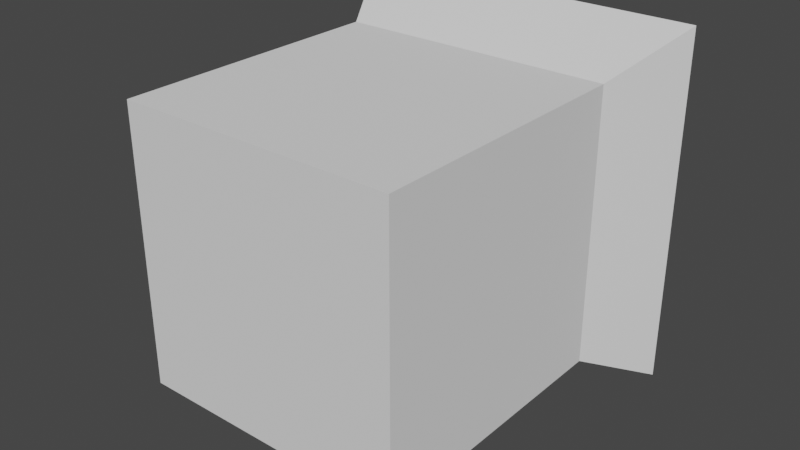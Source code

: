 # Source: BoxMachine.blend  (saved by Blender 2.81.16; exported with 4.5.12 LTS)
import bpy
from mathutils import Matrix  # noqa: F401  (used for matrix-valued properties, if any)

bpy.ops.wm.read_factory_settings(use_empty=True)
scene = bpy.context.scene
scene.name = 'Scene'

# ---- collections
col_collection = bpy.data.collections.new('Collection'); scene.collection.children.link(col_collection)

# ---- world
world_world = bpy.data.worlds.new('World'); scene.world = world_world
world_world.use_nodes = True; world_world.node_tree.nodes.clear()
_N = world_world.node_tree.nodes; _L = world_world.node_tree.links
n0 = _N.new('ShaderNodeOutputWorld'); n0.name = 'World Output'; n0.location = (300, 300)
n1 = _N.new('ShaderNodeBackground'); n1.name = 'Background'; n1.location = (10, 300)
n1.inputs[0].default_value = (0.05088, 0.05088, 0.05088, 1.0)
_L.new(n1.outputs[0], n0.inputs[0])
n0.is_active_output = True
world_world.color = (0.05088, 0.05088, 0.05088)
world_world.use_sun_shadow = False
world_world.sun_shadow_jitter_overblur = 0.0

# ---- meshes
me_cube_001 = bpy.data.meshes.new('Cube.001')
me_cube_001.from_pydata([(-1.0, -1.0, -1.0), (-1.0, -1.0, 1.0), (-1.0, 1.0, -1.0), (-1.0, 1.0, 1.0), (1.0, -1.0, -1.0), (1.0, -1.0, 1.0), (1.0, 1.0, -1.0), (1.0, 1.0, 1.0)], [], [(0, 1, 3, 2), (6, 7, 5, 4), (4, 5, 1, 0), (2, 6, 4, 0), (7, 3, 1, 5)])
_uv = me_cube_001.uv_layers.new(name='UVMap')
_uv.uv.foreach_set('vector', [0.375, 0.0, 0.625, 0.0, 0.625, 0.25, 0.375, 0.25, 0.375, 0.5, 0.625, 0.5, 0.625, 0.75, 0.375, 0.75, 0.375, 0.75, 0.625, 0.75, 0.625, 1.0, 0.375, 1.0, 0.125, 0.5, 0.375, 0.5, 0.375, 0.75, 0.125, 0.75, 0.625, 0.5, 0.875, 0.5, 0.875, 0.75, 0.625, 0.75])
me_cube_001.use_remesh_fix_poles = True
me_cube_001.use_remesh_preserve_attributes = False
me_cube_001.use_mirror_vertex_groups = False
me_cube_001.update()
me_cube_002 = bpy.data.meshes.new('Cube.002')
me_cube_002.from_pydata([(-0.85, 0.802, -0.85), (-0.85, 0.802, 0.85), (0.85, 0.802, -0.85), (0.85, 0.802, 0.85)], [], [(0, 1, 3, 2)])
_uv = me_cube_002.uv_layers.new(name='UVMap')
_uv.uv.foreach_set('vector', [0.382, 0.257, 0.618, 0.257, 0.618, 0.493, 0.382, 0.493])
me_cube_002.use_remesh_fix_poles = True
me_cube_002.use_remesh_preserve_attributes = False
me_cube_002.use_mirror_vertex_groups = False
me_cube_002.update()
me_cube_003 = bpy.data.meshes.new('Cube.003')
me_cube_003.from_pydata([(-1.0, 1.0, -1.0), (-1.0, 1.0, 1.0), (1.0, 1.0, -1.0), (1.0, 1.0, 1.0), (-0.85, 0.802, -0.85), (-0.85, 0.802, 0.85), (0.85, 0.802, -0.85), (0.85, 0.802, 0.85), (-1.287, 1.566, 1.287), (-1.287, 1.566, -1.287), (1.287, 1.566, -1.287), (1.287, 1.566, 1.287)], [], [(3, 2, 10, 11), (2, 0, 9, 10), (1, 3, 11, 8), (0, 1, 8, 9), (5, 4, 9, 8), (4, 6, 10, 9), (7, 5, 8, 11), (6, 7, 11, 10)])
_uv = me_cube_003.uv_layers.new(name='UVMap')
_uv.uv.foreach_set('vector', [0.625, 0.5, 0.375, 0.5, 0.375, 0.5, 0.625, 0.5, 0.375, 0.5, 0.125, 0.5, 0.125, 0.5, 0.375, 0.5, 0.875, 0.5, 0.625, 0.5, 0.625, 0.5, 0.875, 0.5, 0.375, 0.25, 0.625, 0.25, 0.625, 0.25, 0.375, 0.25, 0.618, 0.257, 0.382, 0.257, 0.375, 0.25, 0.625, 0.25, 0.382, 0.257, 0.382, 0.493, 0.375, 0.5, 0.375, 0.25, 0.618, 0.493, 0.618, 0.257, 0.625, 0.25, 0.625, 0.5, 0.382, 0.493, 0.618, 0.493, 0.625, 0.5, 0.375, 0.5])
me_cube_003.use_remesh_fix_poles = True
me_cube_003.use_remesh_preserve_attributes = False
me_cube_003.use_mirror_vertex_groups = False
me_cube_003.update()

# ---- objects
ob_machine = bpy.data.objects.new('Machine', me_cube_001)
ob_hole = bpy.data.objects.new('Hole', me_cube_002)
ob_edge = bpy.data.objects.new('Edge', me_cube_003)

# ---- transforms, parenting, visibility, modifiers, constraints
ob_machine.location = (0.0, 0.0, 0.0)
ob_machine.scale = (5.0, 5.0, 5.0)
ob_machine.lineart.crease_threshold = 0.0
ob_hole.location = (0.0, 0.0, 0.0)
ob_hole.scale = (5.0, 5.0, 5.0)
ob_hole.lineart.crease_threshold = 0.0
ob_edge.location = (0.0, 0.0, 0.0)
ob_edge.scale = (5.0, 5.0, 5.0)
ob_edge.lineart.crease_threshold = 0.0

# ---- collection membership
col_collection.objects.link(ob_machine)
col_collection.objects.link(ob_hole)
col_collection.objects.link(ob_edge)

# ---- scene / render settings (as saved in the file)
scene.frame_start = 1; scene.frame_end = 250; scene.frame_set(1)
scene.render.engine = 'BLENDER_EEVEE_NEXT'
scene.cycles.use_denoising = False
scene.cycles.samples = 128
scene.cycles.sampling_pattern = 'TABULATED_SOBOL'
scene.cycles.use_adaptive_sampling = False
scene.cycles.use_light_tree = False
scene.view_settings.view_transform = 'Filmic'
bpy.context.view_layer.update()

# ---- added for rendering (the .blend has no active camera and no usable light): camera, sun
cam_auto = bpy.data.cameras.new('AutoCamera')
cam_auto.lens = 50.0
cam_auto.sensor_width = 36.0
cam_auto.clip_end = 1000.0
ob_auto_camera = bpy.data.objects.new('AutoCamera', cam_auto)
scene.collection.objects.link(ob_auto_camera)
ob_auto_camera.location = (20.6003, -23.3054, 16.4803)
ob_auto_camera.rotation_euler = (1.09748, -7.21219e-08, 0.694738)
scene.camera = ob_auto_camera
light_auto_sun = bpy.data.lights.new('AutoSun', 'SUN')
light_auto_sun.energy = 3.0
light_auto_sun.angle = 0.0523599
ob_auto_sun = bpy.data.objects.new('AutoSun', light_auto_sun)
scene.collection.objects.link(ob_auto_sun)
ob_auto_sun.rotation_euler = (0.872665, 0.174533, 0.523599)
bpy.context.view_layer.update()
